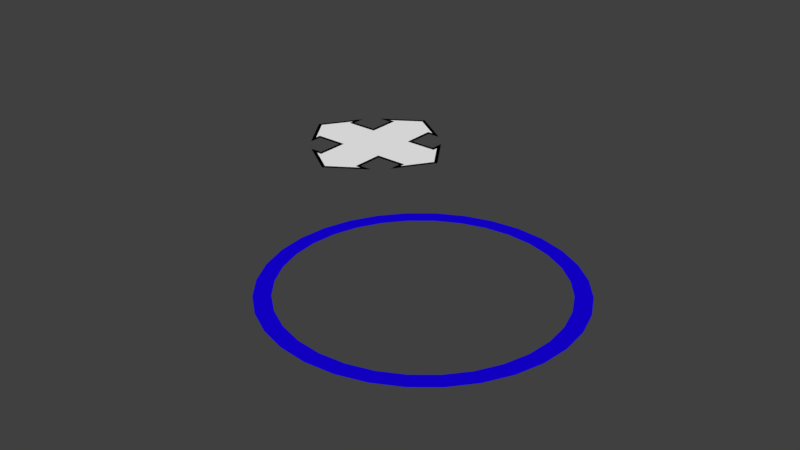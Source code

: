 # Source: gizmo2d.blend  (saved by Blender 2.79.0; exported with 4.5.12 LTS)
import bpy
from mathutils import Matrix  # noqa: F401  (used for matrix-valued properties, if any)

bpy.ops.wm.read_factory_settings(use_empty=True)
scene = bpy.context.scene
scene.name = 'Scene'

# ---- collections
col_collection_1 = bpy.data.collections.new('Collection 1'); scene.collection.children.link(col_collection_1)

# ---- materials (node trees are filled in below, after node groups)
mat_material_001 = bpy.data.materials.new('Material.001')
mat_material_001.alpha_threshold = 0.0
mat_material_001.use_transparent_shadow = False
mat_material_001.diffuse_color = (1.0, 1.0, 1.0, 1.0)
mat_material_001.roughness = 0.5
mat_material_002 = bpy.data.materials.new('Material.002')
mat_material_002.alpha_threshold = 0.0
mat_material_002.use_transparent_shadow = False
mat_material_002.diffuse_color = (0.0, 0.0, 0.0, 1.0)
mat_material_002.roughness = 0.5
mat_material = bpy.data.materials.new('Material')
mat_material.alpha_threshold = 0.0
mat_material.use_transparent_shadow = False
mat_material.diffuse_color = (0.008763, 0.0, 0.8, 1.0)
mat_material.roughness = 0.5

# ---- material node trees

# ---- world
world_world = bpy.data.worlds.new('World'); scene.world = world_world
world_world.color = (0.05088, 0.05088, 0.05088)
world_world.use_sun_shadow = False
world_world.sun_shadow_jitter_overblur = 0.0
world_world.cycles.sampling_method = 'MANUAL'

# ---- meshes
me_plane_001 = bpy.data.meshes.new('Plane.001')
me_plane_001.from_pydata([(-2.129, -0.8709, 0.0), (-0.8709, -0.8709, 0.0), (-0.8709, 0.8709, 0.0), (-2.129, 0.8709, 0.0), (-0.8709, 2.129, 0.0), (0.8709, 0.8709, 0.0), (0.8709, 2.129, 0.0), (2.129, 0.8709, 0.0), (0.8709, -0.8709, 0.0), (2.129, -0.8709, 0.0), (0.8709, -2.129, 0.0), (-0.8709, -2.129, 0.0), (-1.074, 2.129, 0.0), (1.074, 2.129, 0.0), (0.0, 2.845, 0.0), (2.129, -1.074, 0.0), (-1.074, -2.129, 0.0), (2.845, 0.0, 0.0), (2.129, 1.074, 0.0), (-2.129, -1.074, 0.0), (-2.845, 0.0, 0.0), (-2.129, 1.074, 0.0), (1.074, -2.129, 0.0), (0.0, -2.845, 0.0)], [], [(1, 8, 5, 2), (1, 2, 3, 0), (2, 5, 6, 4), (5, 8, 9, 7), (8, 1, 11, 10), (4, 6, 14), (4, 14, 12), (14, 6, 13), (7, 9, 17), (7, 17, 18), (17, 9, 15), (0, 3, 20), (0, 20, 19), (20, 3, 21), (10, 11, 23), (10, 23, 22), (23, 11, 16)])
me_plane_001.materials.append(mat_material_001)
me_plane_001.use_remesh_preserve_volume = False
me_plane_001.use_remesh_preserve_attributes = False
me_plane_001.use_mirror_vertex_groups = False
me_plane_001.update()
me_plane = bpy.data.meshes.new('Plane')
me_plane.from_pydata([(-1.0, -1.0, 0.0), (1.0, -1.0, 0.0), (-1.0, 1.0, 0.0), (1.0, 1.0, 0.0), (-2.0, -1.0, 0.0), (-2.0, 1.0, 0.0), (-1.0, 2.0, 0.0), (1.0, 2.0, 0.0), (2.0, -1.0, 0.0), (2.0, 1.0, 0.0), (-1.0, -2.0, 0.0), (1.0, -2.0, 0.0), (0.0, 3.0, 0.0), (-1.5, 2.0, 0.0), (1.5, 2.0, 0.0), (3.0, 0.0, 0.0), (2.0, 1.5, 0.0), (2.0, -1.5, 0.0), (-3.0, 0.0, 0.0), (-2.0, -1.5, 0.0), (-2.0, 1.5, 0.0), (0.0, -3.0, 0.0), (1.5, -2.0, 0.0), (-1.5, -2.0, 0.0), (-2.129, -0.8709, 0.0), (-0.8709, -0.8709, 0.0), (-0.8709, 0.8709, 0.0), (-2.129, 0.8709, 0.0), (-0.8709, 2.129, 0.0), (0.8709, 0.8709, 0.0), (0.8709, 2.129, 0.0), (2.129, 0.8709, 0.0), (0.8709, -0.8709, 0.0), (2.129, -0.8709, 0.0), (0.8709, -2.129, 0.0), (-0.8709, -2.129, 0.0), (-1.074, 2.129, 0.0), (1.074, 2.129, 0.0), (0.0, 2.845, 0.0), (2.129, -1.074, 0.0), (-1.074, -2.129, 0.0), (2.845, 0.0, 0.0), (2.129, 1.074, 0.0), (-2.129, -1.074, 0.0), (-2.845, 0.0, 0.0), (-2.129, 1.074, 0.0), (1.074, -2.129, 0.0), (0.0, -2.845, 0.0)], [], [(25, 24, 4, 0), (27, 26, 2, 5), (26, 28, 6, 2), (30, 29, 3, 7), (29, 31, 9, 3), (33, 32, 1, 8), (32, 34, 11, 1), (35, 25, 0, 10), (28, 36, 13, 6), (37, 30, 7, 14), (36, 38, 12, 13), (38, 37, 14, 12), (39, 33, 8, 17), (40, 35, 10, 23), (42, 41, 15, 16), (41, 39, 17, 15), (31, 42, 16, 9), (24, 43, 19, 4), (43, 44, 18, 19), (44, 45, 20, 18), (34, 46, 22, 11), (46, 47, 21, 22), (47, 40, 23, 21), (45, 27, 5, 20)])
me_plane.materials.append(mat_material_002)
me_plane.use_remesh_preserve_volume = False
me_plane.use_remesh_preserve_attributes = False
me_plane.use_mirror_vertex_groups = False
me_plane.update()
me_circle = bpy.data.meshes.new('Circle')
me_circle.from_pydata([(0.0, 1.0, 0.0), (-0.1951, 0.9808, 0.0), (-0.3827, 0.9239, 0.0), (-0.5556, 0.8315, 0.0), (-0.7071, 0.7071, 0.0), (-0.8315, 0.5556, 0.0), (-0.9239, 0.3827, 0.0), (-0.9808, 0.1951, 0.0), (-1.0, 7.55e-08, 0.0), (-0.9808, -0.1951, 0.0), (-0.9239, -0.3827, 0.0), (-0.8315, -0.5556, 0.0), (-0.7071, -0.7071, 0.0), (-0.5556, -0.8315, 0.0), (-0.3827, -0.9239, 0.0), (-0.1951, -0.9808, 0.0), (3.258e-07, -1.0, 0.0), (0.1951, -0.9808, 0.0), (0.3827, -0.9239, 0.0), (0.5556, -0.8315, 0.0), (0.7071, -0.7071, 0.0), (0.8315, -0.5556, 0.0), (0.9239, -0.3827, 0.0), (0.9808, -0.1951, 0.0), (1.0, 9.656e-07, 0.0), (0.9808, 0.1951, 0.0), (0.9239, 0.3827, 0.0), (0.8315, 0.5556, 0.0), (0.7071, 0.7071, 0.0), (0.5556, 0.8315, 0.0), (0.3827, 0.9239, 0.0), (0.1951, 0.9808, 0.0), (-1.312e-08, 0.8895, 0.0), (-0.1735, 0.8724, 0.0), (-0.3404, 0.8218, 0.0), (-0.4942, 0.7396, 0.0), (-0.629, 0.629, 0.0), (-0.7396, 0.4942, 0.0), (-0.8218, 0.3404, 0.0), (-0.8724, 0.1735, 0.0), (-0.8895, 9.864e-08, 0.0), (-0.8724, -0.1735, 0.0), (-0.8218, -0.3404, 0.0), (-0.7396, -0.4942, 0.0), (-0.629, -0.629, 0.0), (-0.4942, -0.7396, 0.0), (-0.3404, -0.8218, 0.0), (-0.1735, -0.8724, 0.0), (2.767e-07, -0.8895, 0.0), (0.1735, -0.8724, 0.0), (0.3404, -0.8218, 0.0), (0.4942, -0.7396, 0.0), (0.629, -0.629, 0.0), (0.7396, -0.4942, 0.0), (0.8218, -0.3404, 0.0), (0.8724, -0.1735, 0.0), (0.8895, 8.904e-07, 0.0), (0.8724, 0.1735, 0.0), (0.8218, 0.3404, 0.0), (0.7396, 0.4942, 0.0), (0.629, 0.629, 0.0), (0.4942, 0.7396, 0.0), (0.3404, 0.8218, 0.0), (0.1735, 0.8724, 0.0)], [], [(25, 26, 58, 57), (12, 13, 45, 44), (26, 27, 59, 58), (13, 14, 46, 45), (0, 1, 33, 32), (27, 28, 60, 59), (14, 15, 47, 46), (1, 2, 34, 33), (28, 29, 61, 60), (15, 16, 48, 47), (2, 3, 35, 34), (29, 30, 62, 61), (16, 17, 49, 48), (3, 4, 36, 35), (30, 31, 63, 62), (17, 18, 50, 49), (4, 5, 37, 36), (31, 0, 32, 63), (18, 19, 51, 50), (5, 6, 38, 37), (19, 20, 52, 51), (6, 7, 39, 38), (20, 21, 53, 52), (7, 8, 40, 39), (21, 22, 54, 53), (8, 9, 41, 40), (22, 23, 55, 54), (9, 10, 42, 41), (23, 24, 56, 55), (10, 11, 43, 42), (24, 25, 57, 56), (11, 12, 44, 43)])
me_circle.materials.append(mat_material)
me_circle.use_remesh_preserve_volume = False
me_circle.use_remesh_preserve_attributes = False
me_circle.use_mirror_vertex_groups = False
me_circle.update()

# ---- objects
ob_move_inner = bpy.data.objects.new('move_inner', me_plane_001)
ob_move_outer = bpy.data.objects.new('move_outer', me_plane)
ob_rotation = bpy.data.objects.new('rotation', me_circle)

# ---- transforms, parenting, visibility, modifiers, constraints
ob_move_inner.location = (-1.66, 1.493, 0.0)
ob_move_inner.scale = (0.2002, 0.2002, 0.2002)
ob_move_inner.lineart.crease_threshold = 0.0
ob_move_outer.location = (-1.66, 1.493, 0.0)
ob_move_outer.scale = (0.2002, 0.2002, 0.2002)
ob_move_outer.lineart.crease_threshold = 0.0
ob_rotation.location = (0.0, 0.0, 0.0)
ob_rotation.lineart.crease_threshold = 0.0

# ---- collection membership
col_collection_1.objects.link(ob_move_inner)
col_collection_1.objects.link(ob_move_outer)
col_collection_1.objects.link(ob_rotation)

# ---- scene / render settings (as saved in the file)
scene.frame_start = 1; scene.frame_end = 250; scene.frame_set(12)
scene.render.engine = 'BLENDER_EEVEE_NEXT'
scene.render.resolution_percentage = 50
scene.render.dither_intensity = 0.0
scene.cycles.use_denoising = False
scene.cycles.samples = 128
scene.cycles.sampling_pattern = 'TABULATED_SOBOL'
scene.cycles.use_adaptive_sampling = False
scene.cycles.use_light_tree = False
scene.cycles.blur_glossy = 0.0
scene.cycles.sample_clamp_indirect = 0.0
scene.view_settings.view_transform = 'Standard'
bpy.context.view_layer.update()

# ---- added for rendering (the .blend has no active camera and no usable light): camera, sun
cam_auto = bpy.data.cameras.new('AutoCamera')
cam_auto.lens = 50.0
cam_auto.sensor_width = 36.0
cam_auto.clip_end = 1000.0
ob_auto_camera = bpy.data.objects.new('AutoCamera', cam_auto)
scene.collection.objects.link(ob_auto_camera)
ob_auto_camera.location = (3.52825, -4.44317, 3.32668)
ob_auto_camera.rotation_euler = (1.09748, -7.21219e-08, 0.694738)
scene.camera = ob_auto_camera
light_auto_sun = bpy.data.lights.new('AutoSun', 'SUN')
light_auto_sun.energy = 3.0
light_auto_sun.angle = 0.0523599
ob_auto_sun = bpy.data.objects.new('AutoSun', light_auto_sun)
scene.collection.objects.link(ob_auto_sun)
ob_auto_sun.rotation_euler = (0.872665, 0.174533, 0.523599)
bpy.context.view_layer.update()
